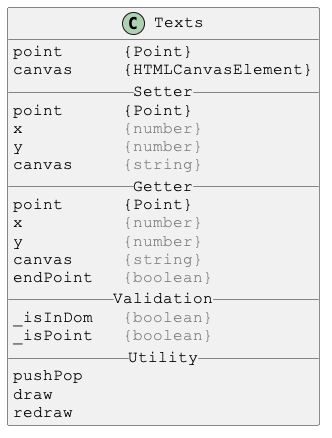

The diagram above was rendered by PlantUML. Its source (embedded in the PNG):
@startuml

skinparam DefaultFontSize 16
skinparam DefaultFontName Courier New

class Texts {
point      {Point}
canvas     {HTMLCanvasElement}
__ Setter __
point      {Point}
x          <color:gray>{number}</color>
y          <color:gray>{number}</color>
canvas     <color:gray>{string}</color>
__ Getter __
point      {Point}
x          <color:gray>{number}</color>
y          <color:gray>{number}</color>
canvas     <color:gray>{string}</color>
endPoint   <color:gray>{boolean}</color>
__ Validation __
_isInDom   <color:gray>{boolean}</color>
_isPoint   <color:gray>{boolean}</color>
__ Utility __
pushPop
draw
redraw
}

@enduml